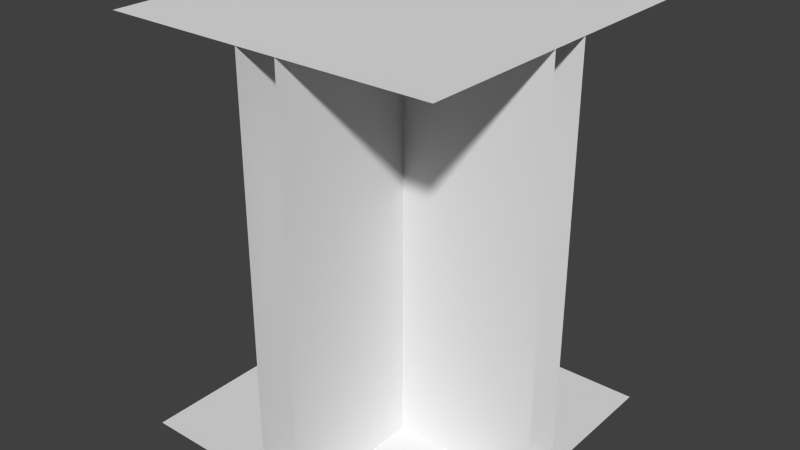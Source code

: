 # Source: twall.blend  (saved by Blender 2.66.0; exported with 4.5.12 LTS)
import bpy
from mathutils import Matrix  # noqa: F401  (used for matrix-valued properties, if any)

bpy.ops.wm.read_factory_settings(use_empty=True)
scene = bpy.context.scene
scene.name = 'Scene'

# ---- collections
col_collection_1 = bpy.data.collections.new('Collection 1'); scene.collection.children.link(col_collection_1)

# ---- world
world_world = bpy.data.worlds.new('World'); scene.world = world_world
world_world.color = (0.05088, 0.05088, 0.05088)
world_world.use_sun_shadow = False
world_world.sun_shadow_jitter_overblur = 0.0
world_world.cycles.sampling_method = 'MANUAL'
world_world.cycles.sample_map_resolution = 256

# ---- meshes
me_plane = bpy.data.meshes.new('Plane')
me_plane.from_pydata([(2.0, -2.0, 0.0), (-2.0, -2.0, 0.0), (2.0, 2.0, 0.0), (-2.0, 2.0, 0.0), (-2.0, -2.0, 5.0), (2.0, -2.0, 5.0), (-2.0, 2.0, 5.0), (2.0, 2.0, 5.0), (0.25, 0.25, 0.0), (0.25, 0.25, 5.0), (0.25, 2.0, 0.0), (0.25, 2.0, 5.0), (-0.25, -2.0, 0.0), (-0.25, -2.0, 5.0), (2.0, 0.25, 0.0), (2.0, 0.25, 5.0), (2.0, -0.25, 0.0), (2.0, -0.25, 5.0), (0.25, 0.25, 0.0), (0.25, 0.25, 5.0), (0.25, -0.25, 0.0), (0.25, -0.25, 5.0), (-0.25, 2.0, 0.0), (-0.25, 2.0, 5.0), (0.25, -2.0, 0.0), (0.25, -2.0, 5.0), (0.25, -0.25, 0.0), (0.25, -0.25, 5.0)], [], [(1, 0, 2, 3), (5, 4, 6, 7), (9, 8, 10, 11), (22, 12, 13, 23), (18, 19, 15, 14), (21, 20, 16, 17), (26, 27, 25, 24)])
me_plane.use_remesh_preserve_volume = False
me_plane.use_remesh_preserve_attributes = False
me_plane.use_mirror_vertex_groups = False
me_plane.update()

# ---- objects
ob_plane = bpy.data.objects.new('Plane', me_plane)

# ---- transforms, parenting, visibility, modifiers, constraints
ob_plane.location = (0.0, 0.0, 0.0)
ob_plane.lineart.crease_threshold = 0.0

# ---- collection membership
col_collection_1.objects.link(ob_plane)

# ---- scene / render settings (as saved in the file)
scene.frame_start = 1; scene.frame_end = 250; scene.frame_set(1)
scene.render.engine = 'BLENDER_EEVEE_NEXT'
scene.render.image_settings.color_mode = 'RGB'
scene.render.image_settings.compression = 90
scene.render.resolution_percentage = 50
scene.render.dither_intensity = 0.0
scene.render.bake_margin = 2
scene.cycles.use_denoising = False
scene.cycles.samples = 10
scene.cycles.sampling_pattern = 'TABULATED_SOBOL'
scene.cycles.light_sampling_threshold = 0.0
scene.cycles.use_adaptive_sampling = False
scene.cycles.use_light_tree = False
scene.cycles.blur_glossy = 0.0
scene.cycles.volume_bounces = 1
scene.cycles.pixel_filter_type = 'GAUSSIAN'
scene.cycles.sample_clamp_indirect = 0.0
scene.view_settings.view_transform = 'Standard'
bpy.context.view_layer.update()

# ---- added for rendering (the .blend has no active camera and no usable light): camera, sun
cam_auto = bpy.data.cameras.new('AutoCamera')
cam_auto.lens = 50.0
cam_auto.sensor_width = 36.0
cam_auto.clip_end = 1000.0
ob_auto_camera = bpy.data.objects.new('AutoCamera', cam_auto)
scene.collection.objects.link(ob_auto_camera)
ob_auto_camera.location = (6.98529, -8.38235, 8.08823)
ob_auto_camera.rotation_euler = (1.09748, -7.21219e-08, 0.694738)
scene.camera = ob_auto_camera
light_auto_sun = bpy.data.lights.new('AutoSun', 'SUN')
light_auto_sun.energy = 3.0
light_auto_sun.angle = 0.0523599
ob_auto_sun = bpy.data.objects.new('AutoSun', light_auto_sun)
scene.collection.objects.link(ob_auto_sun)
ob_auto_sun.rotation_euler = (0.872665, 0.174533, 0.523599)
bpy.context.view_layer.update()
